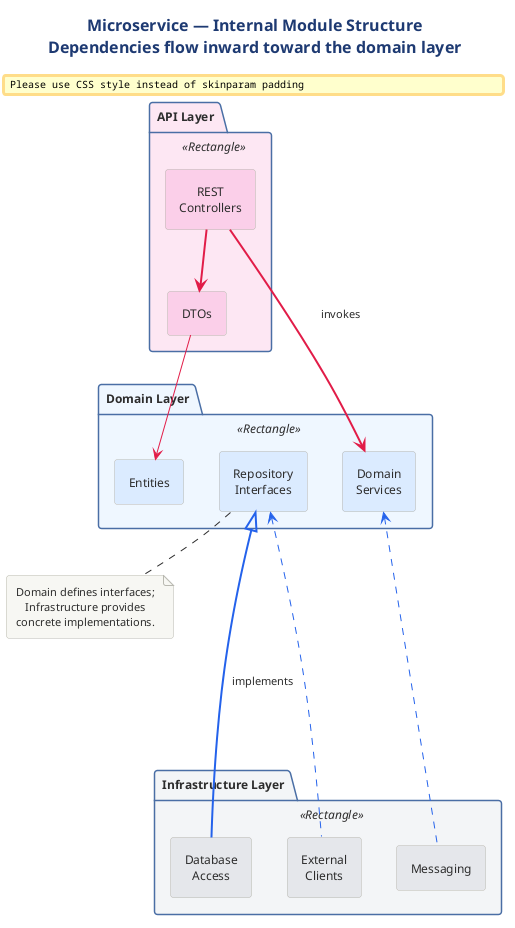

The diagram above was rendered by PlantUML. Its source (embedded in the PNG):
@startuml

skinparam padding 4

!include ../../../../../../tooling/styles/plantuml/structural/package-diagram-style.iuml

title <b>Microservice — Internal Module Structure</b>\nDependencies flow inward toward the domain layer

package "API Layer" <<Rectangle>> #FCE7F3 {
  rectangle "REST\nControllers" as RC #FBCFE8
  rectangle "DTOs" as DTO #FBCFE8
}

package "Domain Layer" <<Rectangle>> #EFF6FF {
  rectangle "Entities" as ENT #DBEAFE
  rectangle "Domain\nServices" as DS #DBEAFE
  rectangle "Repository\nInterfaces" as RI #DBEAFE
}

package "Infrastructure Layer" <<Rectangle>> #F3F4F6 {
  rectangle "Database\nAccess" as DB #E5E7EB
  rectangle "Messaging" as MSG #E5E7EB
  rectangle "External\nClients" as EC #E5E7EB
}

RC -[#E11D48,bold]down-> DS : " invokes "
RC -[#E11D48,bold]down-> DTO
DTO -[#E11D48]down-> ENT

DB -[#2563EB,bold]up-.|> RI : " implements "
MSG -[#2563EB]up-.-> DS
EC -[#2563EB]up-.-> RI

note bottom of RI
  Domain defines interfaces;
  Infrastructure provides
  concrete implementations.
end note
@enduml